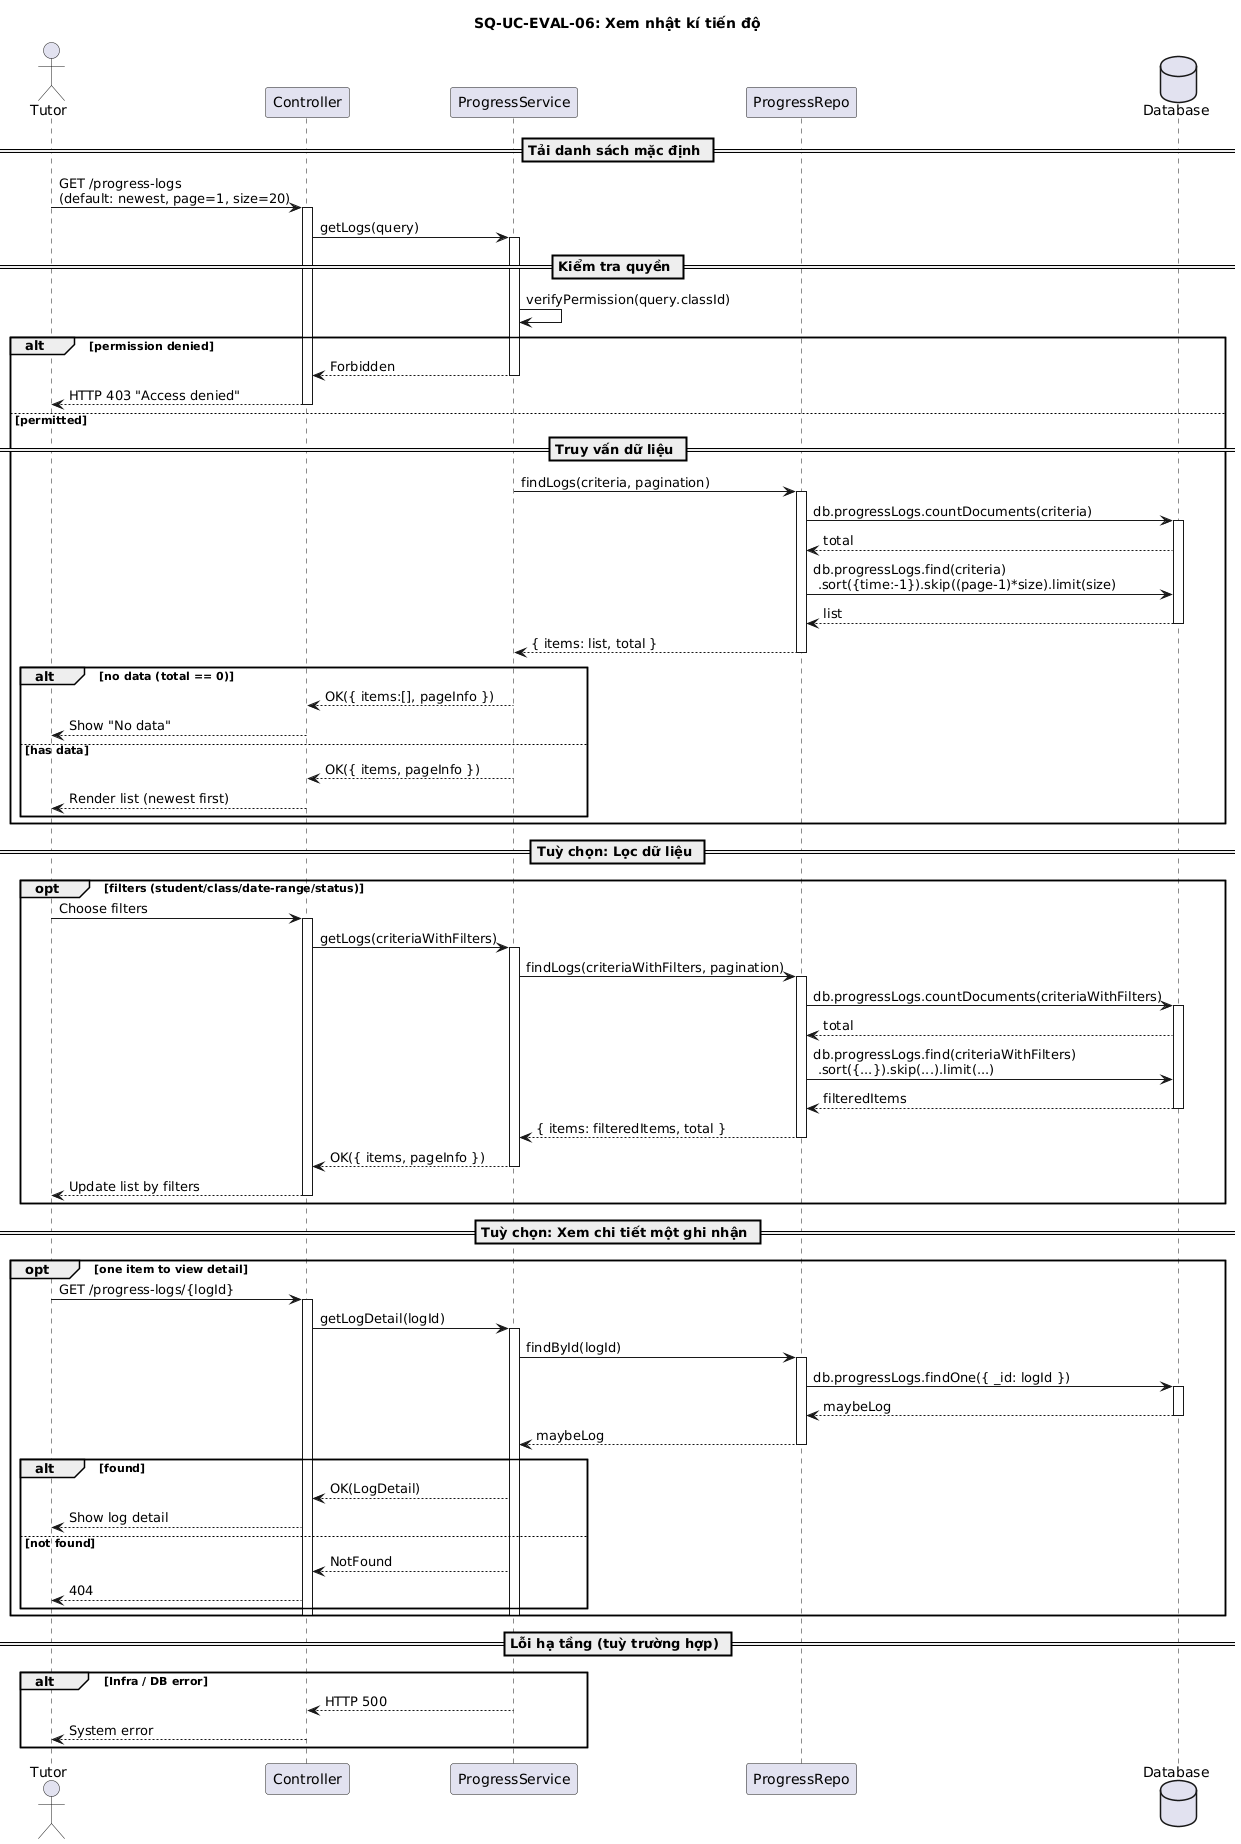

The diagram above was rendered by PlantUML. Its source (embedded in the PNG):
@startuml
title SQ-UC-EVAL-06: Xem nhật kí tiến độ

actor Tutor as T
participant Controller as C
participant ProgressService  as SV
participant ProgressRepo     as R
database   Database          as DB

== Tải danh sách mặc định ==
T -> C : GET /progress-logs\n(default: newest, page=1, size=20)
activate C
C -> SV : getLogs(query)
activate SV

== Kiểm tra quyền ==
SV -> SV : verifyPermission(query.classId)

alt permission denied
  SV --> C : Forbidden
  deactivate SV
  C --> T : HTTP 403 "Access denied"
  deactivate C
else permitted
  == Truy vấn dữ liệu ==
  SV -> R : findLogs(criteria, pagination)
  activate R
  R -> DB : db.progressLogs.countDocuments(criteria)
  activate DB
  DB --> R : total
  R -> DB : db.progressLogs.find(criteria)\n .sort({time:-1}).skip((page-1)*size).limit(size)
  DB --> R : list
  deactivate DB
  R --> SV : { items: list, total }
  deactivate R

  alt no data (total == 0)
    SV --> C : OK({ items:[], pageInfo })
    deactivate SV
    C --> T : Show "No data"
    deactivate C
  else has data
    SV --> C : OK({ items, pageInfo })
    deactivate SV
    C --> T : Render list (newest first)
    deactivate C
  end
end

== Tuỳ chọn: Lọc dữ liệu ==
opt filters (student/class/date-range/status)
  T -> C : Choose filters
  activate C
  C -> SV : getLogs(criteriaWithFilters)
  activate SV
  SV -> R : findLogs(criteriaWithFilters, pagination)
  activate R
  R -> DB : db.progressLogs.countDocuments(criteriaWithFilters)
  activate DB
  DB --> R : total
  R -> DB : db.progressLogs.find(criteriaWithFilters)\n .sort({...}).skip(...).limit(...)
  DB --> R : filteredItems
  deactivate DB
  R --> SV : { items: filteredItems, total }
  deactivate R
  SV --> C : OK({ items, pageInfo })
  deactivate SV
  C --> T : Update list by filters
  deactivate C
end

== Tuỳ chọn: Xem chi tiết một ghi nhận ==
opt one item to view detail
  T -> C : GET /progress-logs/{logId}
  activate C
  C -> SV : getLogDetail(logId)
  activate SV
  SV -> R : findById(logId)
  activate R
  R -> DB : db.progressLogs.findOne({ _id: logId })
  activate DB
  DB --> R : maybeLog
  deactivate DB
  R --> SV : maybeLog
  deactivate R

  alt found
    SV --> C : OK(LogDetail)
    C --> T : Show log detail
  else not found
    SV --> C : NotFound
    C --> T : 404
  end
  deactivate SV
  deactivate C
end

== Lỗi hạ tầng (tuỳ trường hợp) ==
group alt [Infra / DB error]
  SV --> C : HTTP 500
  C --> T : System error
end
@enduml